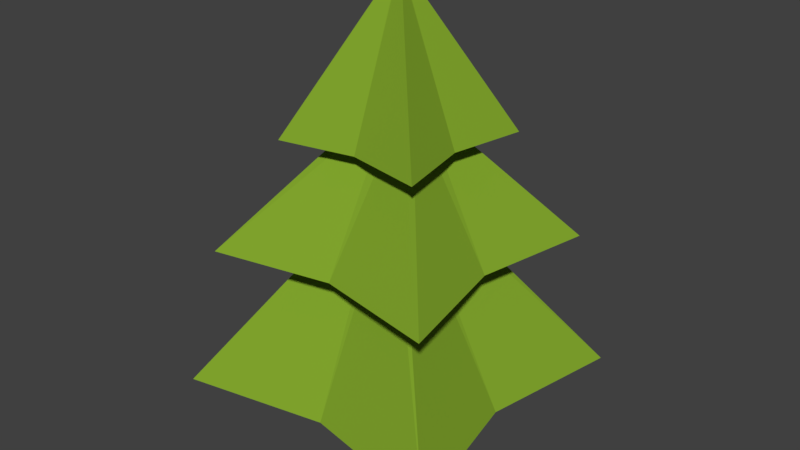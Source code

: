 # Source: tree.blend  (saved by Blender 2.78.0; exported with 4.5.12 LTS)
import bpy
from mathutils import Matrix  # noqa: F401  (used for matrix-valued properties, if any)

bpy.ops.wm.read_factory_settings(use_empty=True)
scene = bpy.context.scene
scene.name = 'Scene'

# ---- collections
col_collection_1 = bpy.data.collections.new('Collection 1'); scene.collection.children.link(col_collection_1)

# ---- materials (node trees are filled in below, after node groups)
mat_top_tree = bpy.data.materials.new('top_tree')
mat_top_tree.alpha_threshold = 0.0
mat_top_tree.use_transparent_shadow = False
mat_top_tree.diffuse_color = (0.2251, 0.3857, 0.02695, 1.0)
mat_top_tree.roughness = 0.5
mat_top_tree.specular_intensity = 0.0
mat_bottom_tree = bpy.data.materials.new('bottom_tree')
mat_bottom_tree.alpha_threshold = 0.0
mat_bottom_tree.use_transparent_shadow = False
mat_bottom_tree.diffuse_color = (0.1149, 0.05312, 0.02645, 1.0)
mat_bottom_tree.roughness = 0.5
mat_bottom_tree.specular_intensity = 0.0

# ---- material node trees

# ---- world
world_world = bpy.data.worlds.new('World'); scene.world = world_world
world_world.color = (0.05088, 0.05088, 0.05088)
world_world.use_sun_shadow = False
world_world.sun_shadow_jitter_overblur = 0.0
world_world.cycles.sampling_method = 'MANUAL'

# ---- meshes
me_cube_001 = bpy.data.meshes.new('Cube.001')
me_cube_001.from_pydata([(-0.8129, -0.8119, 0.4754), (-0.05732, -0.05732, 1.651), (-0.8129, 0.8138, 0.4754), (-0.05732, 0.05732, 1.651), (0.8129, -0.8119, 0.4754), (0.05732, -0.05732, 1.651), (0.8129, 0.8138, 0.4754), (0.05732, 0.05732, 1.651), (-0.6503, 0.01157, 0.4754), (-0.05732, 0.0008819, 1.651), (0.6503, 0.01157, 0.4754), (0.05732, 0.0008819, 1.651), (-2.352e-10, 0.6518, 0.4754), (0.0, 0.05732, 1.651), (-2.352e-10, -0.6487, 0.4754), (0.0, -0.05732, 1.651), (-0.5479, 0.007295, 1.271), (-0.6849, 0.6825, 1.271), (-2.352e-10, 0.5468, 1.271), (0.6849, 0.6825, 1.271), (0.5479, 0.007295, 1.271), (0.6849, -0.6873, 1.271), (-2.352e-10, -0.5491, 1.271), (-0.6849, -0.6873, 1.271), (0.07944, 0.001137, 2.063), (0.07944, -0.07952, 2.063), (1.317e-08, 0.07935, 2.063), (0.07944, 0.07935, 2.063), (-0.07944, 0.001137, 2.063), (-0.07944, 0.07935, 2.063), (1.317e-08, -0.07952, 2.063), (-0.07944, -0.07952, 2.063), (0.3447, 0.00495, 1.885), (0.4309, -0.4323, 1.885), (-3.537e-08, 0.3444, 1.885), (0.4309, 0.4294, 1.885), (-0.3447, 0.00495, 1.885), (-0.4309, 0.4294, 1.885), (-3.537e-08, -0.3451, 1.885), (-0.4309, -0.4323, 1.885), (0.006048, 0.0002903, 2.758), (0.006048, -0.00585, 2.758), (2.904e-08, 0.006245, 2.758), (0.006048, 0.006245, 2.758), (-0.006048, 0.0002903, 2.758), (-0.006048, 0.006245, 2.758), (2.904e-08, -0.00585, 2.758), (-0.006048, -0.00585, 2.758), (-0.2159, 0.006884, 0.7434), (-0.18, -0.176, 0.7434), (1.069e-09, 0.2195, 0.7434), (-0.18, 0.1839, 0.7434), (0.2159, 0.006884, 0.7434), (0.18, 0.1839, 0.7434), (1.069e-09, -0.2124, 0.7434), (0.18, -0.176, 0.7434), (-0.2159, 0.006884, -1.812e-05), (-0.18, -0.176, -1.812e-05), (1.069e-09, 0.2195, -1.812e-05), (-0.18, 0.1839, -1.812e-05), (0.2159, 0.006884, -1.812e-05), (0.18, 0.1839, -1.812e-05), (1.069e-09, -0.2124, -1.812e-05), (0.18, -0.176, -1.812e-05), (7.959e-10, 0.00675, -1.812e-05)], [], [(8, 9, 3, 2), (12, 13, 7, 6), (10, 11, 5, 4), (14, 15, 1, 0), (14, 0, 49, 54), (5, 11, 20, 21), (18, 17, 29, 26), (2, 12, 50, 51), (6, 7, 11, 10), (0, 1, 9, 8), (4, 14, 54, 55), (13, 3, 17, 18), (11, 7, 19, 20), (8, 2, 51, 48), (4, 5, 15, 14), (2, 3, 13, 12), (15, 5, 21, 22), (9, 1, 23, 16), (3, 9, 16, 17), (1, 15, 22, 23), (7, 13, 18, 19), (27, 26, 34, 35), (16, 23, 31, 28), (23, 22, 30, 31), (22, 21, 25, 30), (19, 18, 26, 27), (20, 19, 27, 24), (21, 20, 24, 25), (17, 16, 28, 29), (38, 33, 41, 46), (26, 29, 37, 34), (28, 31, 39, 36), (29, 28, 36, 37), (25, 24, 32, 33), (30, 25, 33, 38), (24, 27, 35, 32), (31, 30, 38, 39), (44, 47, 46, 41, 40, 43, 42, 45), (32, 35, 43, 40), (39, 38, 46, 47), (35, 34, 42, 43), (34, 37, 45, 42), (36, 39, 47, 44), (37, 36, 44, 45), (33, 32, 40, 41), (49, 48, 56, 57), (53, 52, 60, 61), (48, 51, 59, 56), (54, 49, 57, 62), (0, 8, 48, 49), (12, 6, 53, 50), (6, 10, 52, 53), (10, 4, 55, 52), (64, 60, 63, 62), (58, 61, 60, 64), (59, 58, 64, 56), (56, 64, 62, 57), (50, 53, 61, 58), (52, 55, 63, 60), (55, 54, 62, 63), (51, 50, 58, 59)])
me_cube_001.polygons.foreach_set('material_index', [0, 0, 0, 0, 0, 0, 0, 0, 0, 0, 0, 0, 0, 0, 0, 0, 0, 0, 0, 0, 0, 0, 0, 0, 0, 0, 0, 0, 0, 0, 0, 0, 0, 0, 0, 0, 0, 0, 0, 0, 0, 0, 0, 0, 0, 1, 1, 1, 1, 0, 0, 0, 0, 1, 1, 1, 1, 1, 1, 1, 1])
me_cube_001.materials.append(mat_top_tree)
me_cube_001.materials.append(mat_bottom_tree)
me_cube_001.use_remesh_preserve_volume = False
me_cube_001.use_remesh_preserve_attributes = False
me_cube_001.use_mirror_vertex_groups = False
me_cube_001.update()

# ---- objects
ob_cube = bpy.data.objects.new('Cube', me_cube_001)

# ---- transforms, parenting, visibility, modifiers, constraints
ob_cube.location = (0.0, 0.0, 0.0)
ob_cube.lineart.crease_threshold = 0.0

# ---- collection membership
col_collection_1.objects.link(ob_cube)

# ---- scene / render settings (as saved in the file)
scene.frame_start = 1; scene.frame_end = 250; scene.frame_set(1)
scene.render.engine = 'BLENDER_EEVEE_NEXT'
scene.render.resolution_percentage = 50
scene.render.dither_intensity = 0.0
scene.cycles.use_denoising = False
scene.cycles.samples = 128
scene.cycles.sampling_pattern = 'TABULATED_SOBOL'
scene.cycles.light_sampling_threshold = 0.0
scene.cycles.use_adaptive_sampling = False
scene.cycles.use_light_tree = False
scene.cycles.blur_glossy = 0.0
scene.cycles.sample_clamp_indirect = 0.0
scene.view_settings.view_transform = 'Standard'
bpy.context.view_layer.update()

# ---- added for rendering (the .blend has no active camera and no usable light): camera, sun
cam_auto = bpy.data.cameras.new('AutoCamera')
cam_auto.lens = 50.0
cam_auto.sensor_width = 36.0
cam_auto.clip_end = 1000.0
ob_auto_camera = bpy.data.objects.new('AutoCamera', cam_auto)
scene.collection.objects.link(ob_auto_camera)
ob_auto_camera.location = (3.32211, -3.98557, 4.03666)
ob_auto_camera.rotation_euler = (1.09748, -7.21219e-08, 0.694738)
scene.camera = ob_auto_camera
light_auto_sun = bpy.data.lights.new('AutoSun', 'SUN')
light_auto_sun.energy = 3.0
light_auto_sun.angle = 0.0523599
ob_auto_sun = bpy.data.objects.new('AutoSun', light_auto_sun)
scene.collection.objects.link(ob_auto_sun)
ob_auto_sun.rotation_euler = (0.872665, 0.174533, 0.523599)
bpy.context.view_layer.update()
